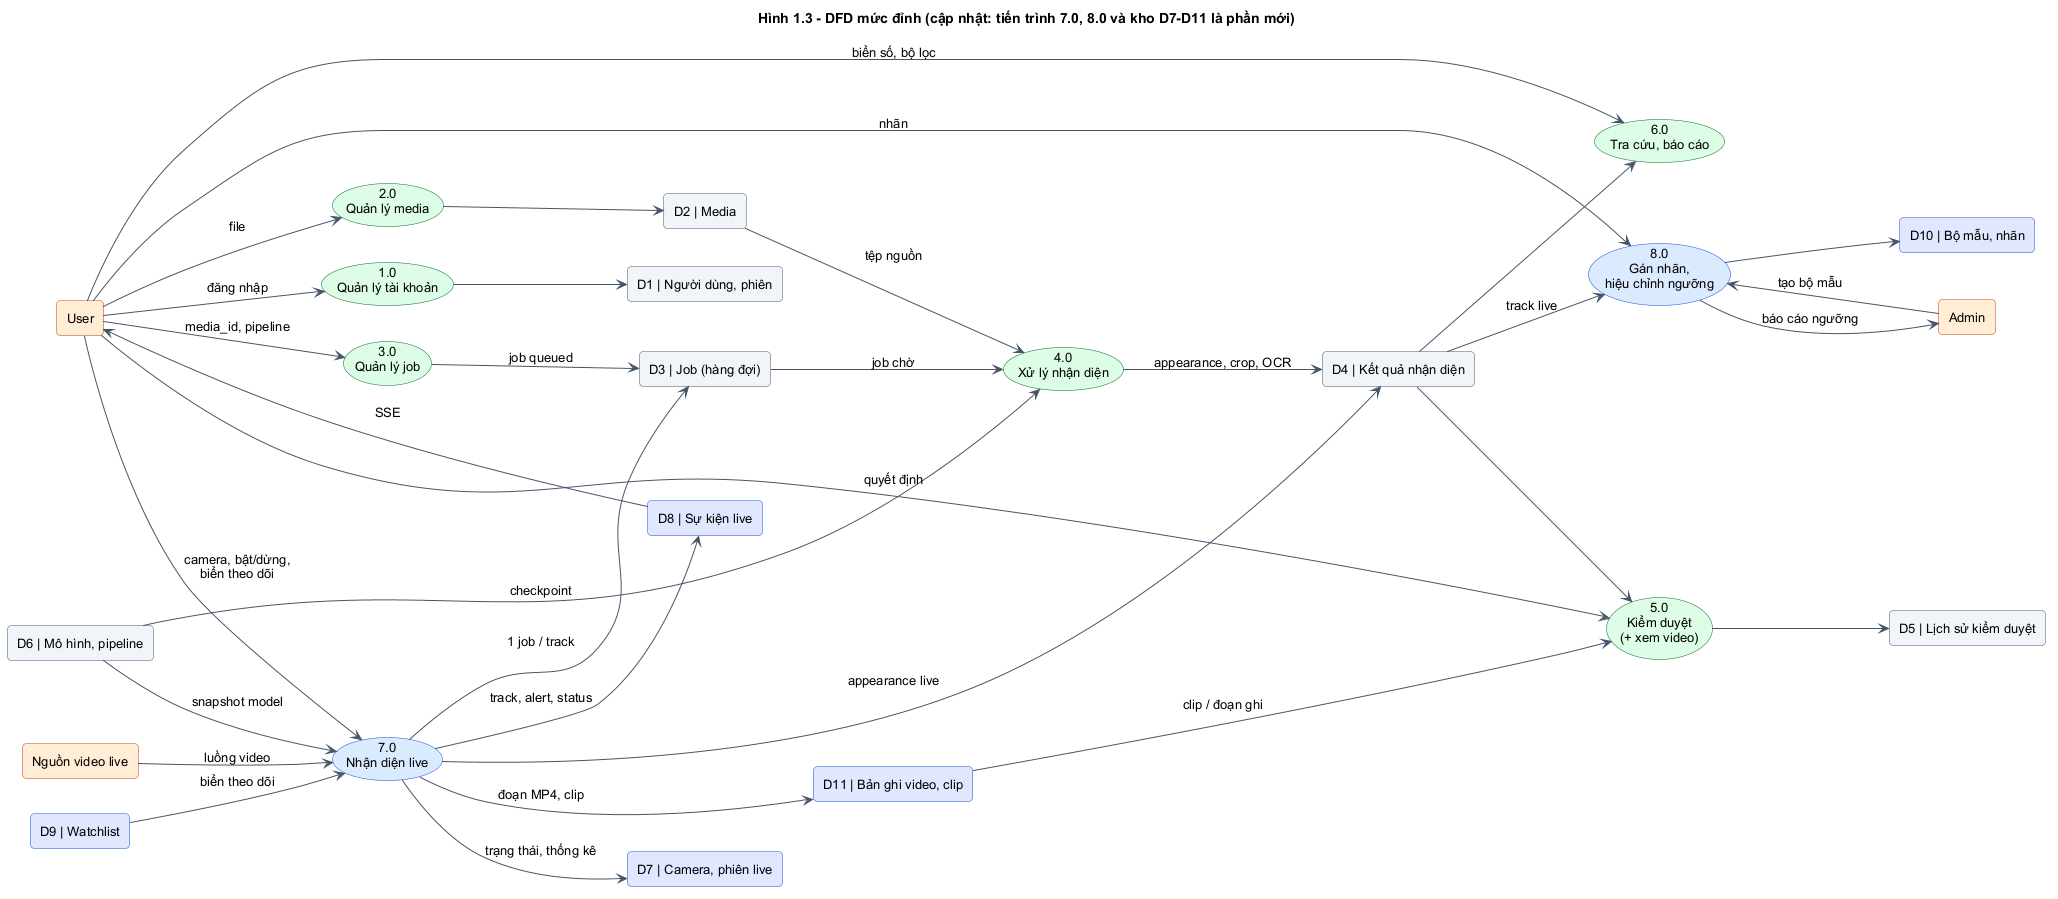

The diagram above was rendered by PlantUML. Its source (embedded in the PNG):
@startuml
!include _dfd.iuml
skinparam defaultFontSize 13
title Hình 1.3 - DFD mức đỉnh (cập nhật: tiến trình 7.0, 8.0 và kho D7-D11 là phần mới)
left to right direction
rectangle "User" <<ext>> as U
rectangle "Admin" <<ext>> as A
rectangle "Nguồn video live" <<ext>> as S
usecase "1.0\nQuản lý tài khoản" <<proc>> as P1
usecase "2.0\nQuản lý media" <<proc>> as P2
usecase "3.0\nQuản lý job" <<proc>> as P3
usecase "4.0\nXử lý nhận diện" <<proc>> as P4
usecase "5.0\nKiểm duyệt\n(+ xem video)" <<proc>> as P5
usecase "6.0\nTra cứu, báo cáo" <<proc>> as P6
usecase "7.0\nNhận diện live" <<newproc>> as P7
usecase "8.0\nGán nhãn,\nhiệu chỉnh ngưỡng" <<newproc>> as P8
rectangle "D1 | Người dùng, phiên" <<store>> as D1
rectangle "D2 | Media" <<store>> as D2
rectangle "D3 | Job (hàng đợi)" <<store>> as D3
rectangle "D4 | Kết quả nhận diện" <<store>> as D4
rectangle "D5 | Lịch sử kiểm duyệt" <<store>> as D5
rectangle "D6 | Mô hình, pipeline" <<store>> as D6
rectangle "D7 | Camera, phiên live" <<newstore>> as D7
rectangle "D8 | Sự kiện live" <<newstore>> as D8
rectangle "D9 | Watchlist" <<newstore>> as D9
rectangle "D10 | Bộ mẫu, nhãn" <<newstore>> as D10
rectangle "D11 | Bản ghi video, clip" <<newstore>> as D11
U --> P1 : đăng nhập
P1 --> D1
U --> P2 : file
P2 --> D2
U --> P3 : media_id, pipeline
P3 --> D3 : job queued
D3 --> P4 : job chờ
D2 --> P4 : tệp nguồn
D6 --> P4 : checkpoint
P4 --> D4 : appearance, crop, OCR
U --> P5 : quyết định
D4 --> P5
P5 --> D5
D11 --> P5 : clip / đoạn ghi
U --> P6 : biển số, bộ lọc
D4 --> P6
U --> P7 : camera, bật/dừng,\nbiển theo dõi
S --> P7 : luồng video
P7 --> D7 : trạng thái, thống kê
D6 --> P7 : snapshot model
P7 --> D3 : 1 job / track
P7 --> D4 : appearance live
P7 --> D8 : track, alert, status
D9 --> P7 : biển theo dõi
P7 --> D11 : đoạn MP4, clip
D8 --> U : SSE
A --> P8 : tạo bộ mẫu
U --> P8 : nhãn
D4 --> P8 : track live
P8 --> D10
P8 --> A : báo cáo ngưỡng
@enduml